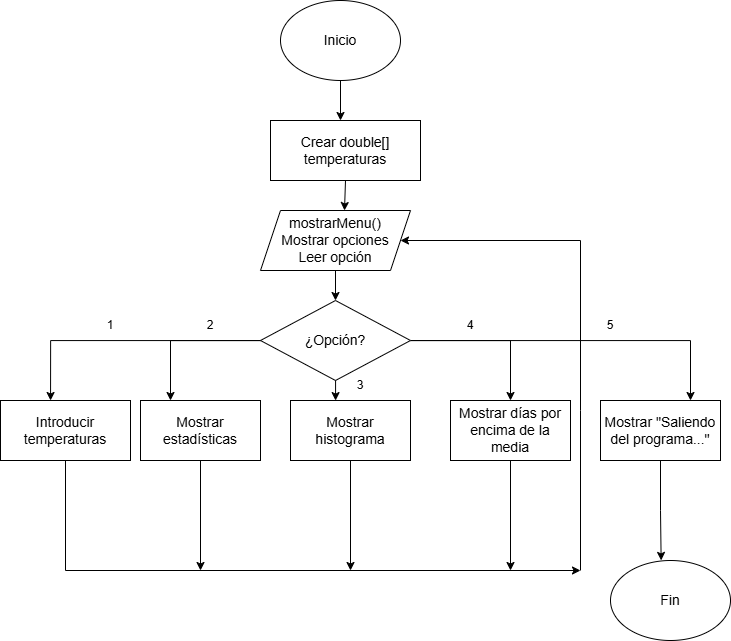

The diagram above was exported from draw.io. Its source (the exported page's mxGraphModel, read from the mxfile embedded in the PNG):
<mxGraphModel dx="1032" dy="663" grid="1" gridSize="10" guides="1" tooltips="1" connect="1" arrows="1" fold="1" page="1" pageScale="1" pageWidth="850" pageHeight="1100" math="0" shadow="0">
  <root>
    <mxCell id="0" />
    <mxCell id="1" parent="0" />
    <mxCell id="tDs-3C2hk0CI6_6mUEFT-5" parent="1" style="rounded=0;whiteSpace=wrap;html=1;" value="&lt;font style=&quot;font-size: 14px;&quot;&gt;Crear double[] temperaturas&lt;/font&gt;" vertex="1">
      <mxGeometry height="60" width="150" x="300" y="150" as="geometry" />
    </mxCell>
    <mxCell id="tDs-3C2hk0CI6_6mUEFT-6" parent="1" style="ellipse;whiteSpace=wrap;html=1;" value="&lt;font style=&quot;font-size: 14px;&quot;&gt;Inicio&lt;/font&gt;" vertex="1">
      <mxGeometry height="80" width="120" x="310" y="30" as="geometry" />
    </mxCell>
    <mxCell id="tDs-3C2hk0CI6_6mUEFT-7" edge="1" parent="1" style="endArrow=classic;html=1;rounded=0;" value="">
      <mxGeometry height="50" relative="1" width="50" as="geometry">
        <mxPoint x="370" y="110" as="sourcePoint" />
        <mxPoint x="370" y="150" as="targetPoint" />
      </mxGeometry>
    </mxCell>
    <mxCell id="tDs-3C2hk0CI6_6mUEFT-8" parent="1" style="shape=parallelogram;perimeter=parallelogramPerimeter;whiteSpace=wrap;html=1;fixedSize=1;" value="&lt;font style=&quot;font-size: 14px;&quot;&gt;mostrarMenu()&lt;br&gt;Mostrar opciones&lt;br&gt;Leer opción&lt;/font&gt;" vertex="1">
      <mxGeometry height="60" width="150" x="290" y="240" as="geometry" />
    </mxCell>
    <mxCell id="tDs-3C2hk0CI6_6mUEFT-9" edge="1" parent="1" source="tDs-3C2hk0CI6_6mUEFT-5" style="endArrow=classic;html=1;rounded=0;entryX=0.56;entryY=0;entryDx=0;entryDy=0;exitX=0.5;exitY=1;exitDx=0;exitDy=0;entryPerimeter=0;" target="tDs-3C2hk0CI6_6mUEFT-8" value="">
      <mxGeometry height="50" relative="1" width="50" as="geometry">
        <mxPoint x="340" y="240" as="sourcePoint" />
        <mxPoint x="330" y="220" as="targetPoint" />
      </mxGeometry>
    </mxCell>
    <mxCell id="tDs-3C2hk0CI6_6mUEFT-21" edge="1" parent="1" source="tDs-3C2hk0CI6_6mUEFT-10" style="edgeStyle=orthogonalEdgeStyle;rounded=0;orthogonalLoop=1;jettySize=auto;html=1;entryX=0.75;entryY=0;entryDx=0;entryDy=0;" target="tDs-3C2hk0CI6_6mUEFT-18">
      <mxGeometry relative="1" as="geometry" />
    </mxCell>
    <mxCell id="tDs-3C2hk0CI6_6mUEFT-25" edge="1" parent="1" source="tDs-3C2hk0CI6_6mUEFT-10" style="edgeStyle=orthogonalEdgeStyle;rounded=0;orthogonalLoop=1;jettySize=auto;html=1;">
      <mxGeometry relative="1" as="geometry">
        <mxPoint x="200" y="430" as="targetPoint" />
      </mxGeometry>
    </mxCell>
    <mxCell id="tDs-3C2hk0CI6_6mUEFT-26" edge="1" parent="1" source="tDs-3C2hk0CI6_6mUEFT-10" style="edgeStyle=orthogonalEdgeStyle;rounded=0;orthogonalLoop=1;jettySize=auto;html=1;">
      <mxGeometry relative="1" as="geometry">
        <mxPoint x="540" y="430" as="targetPoint" />
      </mxGeometry>
    </mxCell>
    <mxCell id="tDs-3C2hk0CI6_6mUEFT-10" parent="1" style="rhombus;whiteSpace=wrap;html=1;" value="&lt;font style=&quot;font-size: 14px;&quot;&gt;¿Opción?&lt;/font&gt;" vertex="1">
      <mxGeometry height="80" width="150" x="290" y="330" as="geometry" />
    </mxCell>
    <mxCell id="tDs-3C2hk0CI6_6mUEFT-14" parent="1" style="rounded=0;whiteSpace=wrap;html=1;" value="&lt;font style=&quot;font-size: 14px;&quot;&gt;Introducir temperaturas&lt;/font&gt;" vertex="1">
      <mxGeometry height="60" width="130" x="30" y="430" as="geometry" />
    </mxCell>
    <mxCell id="tDs-3C2hk0CI6_6mUEFT-70" edge="1" parent="1" source="tDs-3C2hk0CI6_6mUEFT-15" style="edgeStyle=orthogonalEdgeStyle;rounded=0;orthogonalLoop=1;jettySize=auto;html=1;">
      <mxGeometry relative="1" as="geometry">
        <mxPoint x="230" y="600" as="targetPoint" />
      </mxGeometry>
    </mxCell>
    <mxCell id="tDs-3C2hk0CI6_6mUEFT-15" parent="1" style="rounded=0;whiteSpace=wrap;html=1;" value="&lt;font style=&quot;font-size: 14px;&quot;&gt;Mostrar estadísticas&lt;/font&gt;" vertex="1">
      <mxGeometry height="60" width="120" x="170" y="430" as="geometry" />
    </mxCell>
    <mxCell id="tDs-3C2hk0CI6_6mUEFT-71" edge="1" parent="1" source="tDs-3C2hk0CI6_6mUEFT-16" style="edgeStyle=orthogonalEdgeStyle;rounded=0;orthogonalLoop=1;jettySize=auto;html=1;">
      <mxGeometry relative="1" as="geometry">
        <mxPoint x="380" y="600" as="targetPoint" />
      </mxGeometry>
    </mxCell>
    <mxCell id="tDs-3C2hk0CI6_6mUEFT-16" parent="1" style="rounded=0;whiteSpace=wrap;html=1;" value="&lt;font style=&quot;font-size: 14px;&quot;&gt;Mostrar histograma&lt;/font&gt;" vertex="1">
      <mxGeometry height="60" width="120" x="320" y="430" as="geometry" />
    </mxCell>
    <mxCell id="tDs-3C2hk0CI6_6mUEFT-72" edge="1" parent="1" source="tDs-3C2hk0CI6_6mUEFT-17" style="edgeStyle=orthogonalEdgeStyle;rounded=0;orthogonalLoop=1;jettySize=auto;html=1;">
      <mxGeometry relative="1" as="geometry">
        <mxPoint x="540" y="600" as="targetPoint" />
      </mxGeometry>
    </mxCell>
    <mxCell id="tDs-3C2hk0CI6_6mUEFT-17" parent="1" style="rounded=0;whiteSpace=wrap;html=1;" value="&lt;font style=&quot;font-size: 14px;&quot;&gt;Mostrar días por encima de la media&lt;/font&gt;" vertex="1">
      <mxGeometry height="60" width="120" x="480" y="430" as="geometry" />
    </mxCell>
    <mxCell id="tDs-3C2hk0CI6_6mUEFT-18" parent="1" style="rounded=0;whiteSpace=wrap;html=1;" value="&lt;font style=&quot;font-size: 14px;&quot;&gt;Mostrar &quot;Saliendo del programa...&quot;&lt;/font&gt;" vertex="1">
      <mxGeometry height="60" width="120" x="630" y="430" as="geometry" />
    </mxCell>
    <mxCell id="tDs-3C2hk0CI6_6mUEFT-22" edge="1" parent="1" source="tDs-3C2hk0CI6_6mUEFT-10" style="edgeStyle=orthogonalEdgeStyle;rounded=0;orthogonalLoop=1;jettySize=auto;html=1;entryX=0.385;entryY=0;entryDx=0;entryDy=0;entryPerimeter=0;" target="tDs-3C2hk0CI6_6mUEFT-14">
      <mxGeometry relative="1" as="geometry" />
    </mxCell>
    <mxCell id="tDs-3C2hk0CI6_6mUEFT-23" edge="1" parent="1" source="tDs-3C2hk0CI6_6mUEFT-8" style="endArrow=classic;html=1;rounded=0;entryX=0.5;entryY=0;entryDx=0;entryDy=0;exitX=0.5;exitY=1;exitDx=0;exitDy=0;" target="tDs-3C2hk0CI6_6mUEFT-10" value="">
      <mxGeometry height="50" relative="1" width="50" as="geometry">
        <mxPoint x="270" y="330" as="sourcePoint" />
        <mxPoint x="320" y="280" as="targetPoint" />
      </mxGeometry>
    </mxCell>
    <mxCell id="tDs-3C2hk0CI6_6mUEFT-29" edge="1" parent="1" source="tDs-3C2hk0CI6_6mUEFT-10" style="edgeStyle=orthogonalEdgeStyle;rounded=0;orthogonalLoop=1;jettySize=auto;html=1;entryX=0.371;entryY=0.004;entryDx=0;entryDy=0;entryPerimeter=0;" target="tDs-3C2hk0CI6_6mUEFT-16">
      <mxGeometry relative="1" as="geometry" />
    </mxCell>
    <mxCell id="tDs-3C2hk0CI6_6mUEFT-31" parent="1" style="text;html=1;whiteSpace=wrap;strokeColor=none;fillColor=none;align=center;verticalAlign=middle;rounded=0;" value="1" vertex="1">
      <mxGeometry height="30" width="60" x="110" y="340" as="geometry" />
    </mxCell>
    <mxCell id="tDs-3C2hk0CI6_6mUEFT-33" parent="1" style="text;html=1;whiteSpace=wrap;strokeColor=none;fillColor=none;align=center;verticalAlign=middle;rounded=0;" value="2" vertex="1">
      <mxGeometry height="30" width="60" x="210" y="340" as="geometry" />
    </mxCell>
    <mxCell id="tDs-3C2hk0CI6_6mUEFT-35" parent="1" style="text;html=1;whiteSpace=wrap;strokeColor=none;fillColor=none;align=center;verticalAlign=middle;rounded=0;" value="3" vertex="1">
      <mxGeometry height="30" width="60" x="360" y="400" as="geometry" />
    </mxCell>
    <mxCell id="tDs-3C2hk0CI6_6mUEFT-36" parent="1" style="text;html=1;whiteSpace=wrap;strokeColor=none;fillColor=none;align=center;verticalAlign=middle;rounded=0;" value="4" vertex="1">
      <mxGeometry height="30" width="60" x="470" y="340" as="geometry" />
    </mxCell>
    <mxCell id="tDs-3C2hk0CI6_6mUEFT-38" parent="1" style="text;html=1;whiteSpace=wrap;strokeColor=none;fillColor=none;align=center;verticalAlign=middle;rounded=0;" value="5" vertex="1">
      <mxGeometry height="30" width="60" x="610" y="340" as="geometry" />
    </mxCell>
    <mxCell id="tDs-3C2hk0CI6_6mUEFT-39" parent="1" style="ellipse;whiteSpace=wrap;html=1;" value="&lt;font style=&quot;font-size: 14px;&quot;&gt;Fin&lt;/font&gt;" vertex="1">
      <mxGeometry height="80" width="120" x="640" y="590" as="geometry" />
    </mxCell>
    <mxCell id="tDs-3C2hk0CI6_6mUEFT-52" edge="1" parent="1" source="tDs-3C2hk0CI6_6mUEFT-18" style="edgeStyle=orthogonalEdgeStyle;rounded=0;orthogonalLoop=1;jettySize=auto;html=1;entryX=0.422;entryY=-0.001;entryDx=0;entryDy=0;entryPerimeter=0;" target="tDs-3C2hk0CI6_6mUEFT-39">
      <mxGeometry relative="1" as="geometry" />
    </mxCell>
    <mxCell id="tDs-3C2hk0CI6_6mUEFT-60" edge="1" parent="1" source="tDs-3C2hk0CI6_6mUEFT-14" style="endArrow=classic;html=1;rounded=0;exitX=0.5;exitY=1;exitDx=0;exitDy=0;" value="">
      <mxGeometry height="50" relative="1" width="50" as="geometry">
        <Array as="points">
          <mxPoint x="95" y="600" />
        </Array>
        <mxPoint x="80" y="640" as="sourcePoint" />
        <mxPoint x="610" y="600" as="targetPoint" />
      </mxGeometry>
    </mxCell>
    <mxCell id="tDs-3C2hk0CI6_6mUEFT-69" edge="1" parent="1" style="endArrow=classic;html=1;rounded=0;entryX=1;entryY=0.5;entryDx=0;entryDy=0;" target="tDs-3C2hk0CI6_6mUEFT-8" value="">
      <mxGeometry height="50" relative="1" width="50" as="geometry">
        <Array as="points">
          <mxPoint x="610" y="440" />
          <mxPoint x="610" y="270" />
        </Array>
        <mxPoint x="610" y="600" as="sourcePoint" />
        <mxPoint x="550" y="230" as="targetPoint" />
      </mxGeometry>
    </mxCell>
  </root>
</mxGraphModel>